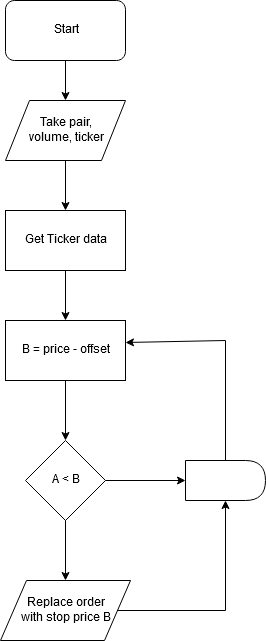

The diagram above was exported from draw.io. Its source (the exported page's mxGraphModel, read from the mxfile embedded in the PNG):
<mxGraphModel dx="446" dy="747" grid="1" gridSize="10" guides="1" tooltips="1" connect="1" arrows="1" fold="1" page="1" pageScale="1" pageWidth="827" pageHeight="1169" math="0" shadow="0">
  <root>
    <mxCell id="0" />
    <mxCell id="1" parent="0" />
    <mxCell id="g1GBXhYxyZRquF1-szIX-2" value="Start" style="rounded=1;whiteSpace=wrap;html=1;" vertex="1" parent="1">
      <mxGeometry x="140" y="20" width="120" height="60" as="geometry" />
    </mxCell>
    <mxCell id="g1GBXhYxyZRquF1-szIX-3" value="&lt;div&gt;Take pair,&lt;/div&gt;&lt;div&gt; volume, ticker&lt;/div&gt;" style="shape=parallelogram;perimeter=parallelogramPerimeter;whiteSpace=wrap;html=1;" vertex="1" parent="1">
      <mxGeometry x="140" y="120" width="120" height="60" as="geometry" />
    </mxCell>
    <mxCell id="g1GBXhYxyZRquF1-szIX-4" value="" style="endArrow=classic;html=1;exitX=0.5;exitY=1;exitDx=0;exitDy=0;" edge="1" parent="1" source="g1GBXhYxyZRquF1-szIX-2">
      <mxGeometry width="50" height="50" relative="1" as="geometry">
        <mxPoint x="140" y="250" as="sourcePoint" />
        <mxPoint x="200" y="120" as="targetPoint" />
      </mxGeometry>
    </mxCell>
    <mxCell id="g1GBXhYxyZRquF1-szIX-5" value="Get Ticker data" style="rounded=0;whiteSpace=wrap;html=1;" vertex="1" parent="1">
      <mxGeometry x="140" y="230" width="120" height="60" as="geometry" />
    </mxCell>
    <mxCell id="g1GBXhYxyZRquF1-szIX-6" value="" style="endArrow=classic;html=1;exitX=0.5;exitY=1;exitDx=0;exitDy=0;entryX=0.5;entryY=0;entryDx=0;entryDy=0;" edge="1" parent="1" source="g1GBXhYxyZRquF1-szIX-3" target="g1GBXhYxyZRquF1-szIX-5">
      <mxGeometry width="50" height="50" relative="1" as="geometry">
        <mxPoint x="140" y="360" as="sourcePoint" />
        <mxPoint x="190" y="310" as="targetPoint" />
      </mxGeometry>
    </mxCell>
    <mxCell id="g1GBXhYxyZRquF1-szIX-7" value="B = price - offset" style="rounded=0;whiteSpace=wrap;html=1;" vertex="1" parent="1">
      <mxGeometry x="140" y="340" width="120" height="60" as="geometry" />
    </mxCell>
    <mxCell id="g1GBXhYxyZRquF1-szIX-8" value="" style="endArrow=classic;html=1;exitX=0.5;exitY=1;exitDx=0;exitDy=0;entryX=0.5;entryY=0;entryDx=0;entryDy=0;" edge="1" parent="1" source="g1GBXhYxyZRquF1-szIX-5" target="g1GBXhYxyZRquF1-szIX-7">
      <mxGeometry width="50" height="50" relative="1" as="geometry">
        <mxPoint x="140" y="470" as="sourcePoint" />
        <mxPoint x="190" y="420" as="targetPoint" />
      </mxGeometry>
    </mxCell>
    <mxCell id="g1GBXhYxyZRquF1-szIX-9" value="A &amp;lt; B" style="rhombus;whiteSpace=wrap;html=1;" vertex="1" parent="1">
      <mxGeometry x="160" y="460" width="80" height="80" as="geometry" />
    </mxCell>
    <mxCell id="g1GBXhYxyZRquF1-szIX-10" value="&lt;div&gt;Replace order&lt;/div&gt;&lt;div&gt; with stop price B&lt;/div&gt;" style="shape=parallelogram;perimeter=parallelogramPerimeter;whiteSpace=wrap;html=1;" vertex="1" parent="1">
      <mxGeometry x="135" y="600" width="130" height="60" as="geometry" />
    </mxCell>
    <mxCell id="g1GBXhYxyZRquF1-szIX-11" value="" style="shape=delay;whiteSpace=wrap;html=1;" vertex="1" parent="1">
      <mxGeometry x="320" y="480" width="80" height="40" as="geometry" />
    </mxCell>
    <mxCell id="g1GBXhYxyZRquF1-szIX-12" value="" style="endArrow=classic;html=1;exitX=0.5;exitY=1;exitDx=0;exitDy=0;" edge="1" parent="1" source="g1GBXhYxyZRquF1-szIX-7">
      <mxGeometry width="50" height="50" relative="1" as="geometry">
        <mxPoint x="140" y="730" as="sourcePoint" />
        <mxPoint x="200" y="460" as="targetPoint" />
      </mxGeometry>
    </mxCell>
    <mxCell id="g1GBXhYxyZRquF1-szIX-13" value="" style="endArrow=classic;html=1;exitX=0.5;exitY=1;exitDx=0;exitDy=0;entryX=0.5;entryY=0;entryDx=0;entryDy=0;" edge="1" parent="1" source="g1GBXhYxyZRquF1-szIX-9" target="g1GBXhYxyZRquF1-szIX-10">
      <mxGeometry width="50" height="50" relative="1" as="geometry">
        <mxPoint x="140" y="730" as="sourcePoint" />
        <mxPoint x="190" y="680" as="targetPoint" />
      </mxGeometry>
    </mxCell>
    <mxCell id="g1GBXhYxyZRquF1-szIX-15" value="" style="endArrow=none;html=1;entryX=1;entryY=0.5;entryDx=0;entryDy=0;" edge="1" parent="1" target="g1GBXhYxyZRquF1-szIX-10">
      <mxGeometry width="50" height="50" relative="1" as="geometry">
        <mxPoint x="360" y="630" as="sourcePoint" />
        <mxPoint x="190" y="680" as="targetPoint" />
      </mxGeometry>
    </mxCell>
    <mxCell id="g1GBXhYxyZRquF1-szIX-16" value="" style="endArrow=classic;html=1;entryX=0.5;entryY=1;entryDx=0;entryDy=0;" edge="1" parent="1" target="g1GBXhYxyZRquF1-szIX-11">
      <mxGeometry width="50" height="50" relative="1" as="geometry">
        <mxPoint x="360" y="630" as="sourcePoint" />
        <mxPoint x="190" y="680" as="targetPoint" />
      </mxGeometry>
    </mxCell>
    <mxCell id="g1GBXhYxyZRquF1-szIX-17" value="" style="endArrow=classic;html=1;exitX=1;exitY=0.5;exitDx=0;exitDy=0;entryX=0;entryY=0.5;entryDx=0;entryDy=0;" edge="1" parent="1" source="g1GBXhYxyZRquF1-szIX-9" target="g1GBXhYxyZRquF1-szIX-11">
      <mxGeometry width="50" height="50" relative="1" as="geometry">
        <mxPoint x="140" y="730" as="sourcePoint" />
        <mxPoint x="190" y="680" as="targetPoint" />
      </mxGeometry>
    </mxCell>
    <mxCell id="g1GBXhYxyZRquF1-szIX-18" value="" style="endArrow=classic;html=1;entryX=1;entryY=0.367;entryDx=0;entryDy=0;entryPerimeter=0;" edge="1" parent="1" target="g1GBXhYxyZRquF1-szIX-7">
      <mxGeometry width="50" height="50" relative="1" as="geometry">
        <mxPoint x="360" y="360" as="sourcePoint" />
        <mxPoint x="270" y="360" as="targetPoint" />
      </mxGeometry>
    </mxCell>
    <mxCell id="g1GBXhYxyZRquF1-szIX-19" value="" style="endArrow=none;html=1;exitX=0.5;exitY=0;exitDx=0;exitDy=0;" edge="1" parent="1" source="g1GBXhYxyZRquF1-szIX-11">
      <mxGeometry width="50" height="50" relative="1" as="geometry">
        <mxPoint x="140" y="730" as="sourcePoint" />
        <mxPoint x="360" y="360" as="targetPoint" />
      </mxGeometry>
    </mxCell>
  </root>
</mxGraphModel>